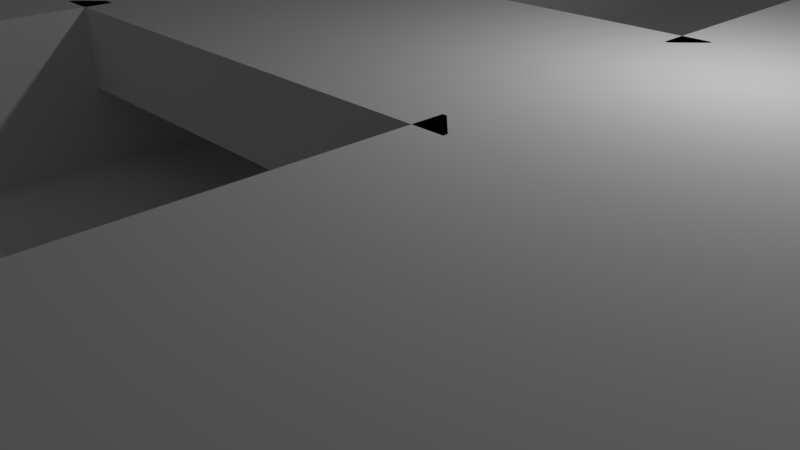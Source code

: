 # Source: test-level.blend  (saved by Blender 3.3.6; exported with 4.5.12 LTS)
import bpy
from mathutils import Matrix  # noqa: F401  (used for matrix-valued properties, if any)

bpy.ops.wm.read_factory_settings(use_empty=True)
scene = bpy.context.scene
scene.name = 'Scene'

# ---- collections
col_collection_1 = bpy.data.collections.new('Collection 1'); scene.collection.children.link(col_collection_1)

# ---- world
world_world = bpy.data.worlds.new('World'); scene.world = world_world
world_world.color = (0.05088, 0.05088, 0.05088)
world_world.use_sun_shadow = False
world_world.sun_shadow_jitter_overblur = 0.0
world_world.cycles.sampling_method = 'MANUAL'

# ---- cameras
cam_camera_001 = bpy.data.cameras.new('Camera.001')
cam_camera_001.clip_end = 100.0
cam_camera_001.lens = 35.0
cam_camera_001.sensor_width = 32.0
cam_camera_001.sensor_height = 18.0
cam_camera_001.ortho_scale = 7.314
cam_camera_001.dof.focus_distance = 0.0
cam_camera_001.dof.aperture_fstop = 128.0
cam_camera_001.dof.aperture_blades = 6
cam_camera = bpy.data.cameras.new('Camera')
cam_camera.clip_end = 100.0
cam_camera.lens = 35.0
cam_camera.sensor_width = 32.0
cam_camera.sensor_height = 18.0
cam_camera.ortho_scale = 7.314
cam_camera.dof.focus_distance = 0.0
cam_camera.dof.aperture_fstop = 128.0

# ---- lights
light_lamp_001 = bpy.data.lights.new('Lamp.001', 'POINT')
light_lamp_001.transmission_factor = 0.0
light_lamp_001.energy = 100.0
light_lamp_001.shadow_buffer_clip_start = 0.5
light_lamp_001.shadow_soft_size = 0.1
light_lamp_001.shadow_maximum_resolution = 0.006
light_lamp_001.use_absolute_resolution = True
light_lamp = bpy.data.lights.new('Lamp', 'POINT')
light_lamp.transmission_factor = 0.0
light_lamp.cutoff_distance = 30.0
light_lamp.energy = 100.0
light_lamp.shadow_buffer_clip_start = 1.001
light_lamp.shadow_soft_size = 0.1
light_lamp.shadow_maximum_resolution = 0.006
light_lamp.use_absolute_resolution = True

# ---- meshes
me_navmesh_005 = bpy.data.meshes.new('Navmesh.005')
me_navmesh_005.from_pydata([(-19.18, -15.0, 3.0), (-3.276, -15.0, 3.0), (-3.276, -23.1, 3.0), (-2.976, -23.4, 3.0), (-1.776, -23.4, 3.0), (-1.776, -26.7, 3.0), (-2.976, -26.7, 3.0), (-3.276, -27.0, 3.0), (-3.426, -38.7, 3.0), (-11.23, -30.75, 3.0), (-19.18, -22.95, 3.0), (1.674, -26.7, 3.0), (1.674, -23.4, 3.0), (2.874, -23.4, 3.0), (3.174, -23.1, 3.0), (3.174, -15.0, 3.0), (19.07, -15.0, 3.0), (19.07, -22.95, 3.0), (11.12, -30.75, 3.0), (3.324, -38.7, 3.0), (3.174, -27.0, 3.0), (2.874, -26.7, 3.0), (19.82, -22.05, 3.0), (19.82, -14.4, 3.0), (20.12, -14.4, 3.0), (20.12, -21.9, 3.0), (-20.08, 13.65, 3.0), (-20.08, 10.35, 3.0), (-20.83, 10.2, 3.0), (-20.83, 0.002022, 3.0), (-20.83, -10.2, 3.0), (-20.08, -10.35, 3.0), (-20.08, -13.65, 3.0), (-20.83, -13.8, 3.0), (-20.98, -21.15, 3.0), (-26.23, -15.9, 3.0), (-31.48, -10.65, 3.0), (-36.73, -5.398, 3.0), (-41.98, -0.148, 3.0), (-36.73, 5.102, 3.0), (-31.48, 10.35, 3.0), (-26.23, 15.6, 3.0), (-20.98, 21.0, 3.0), (-20.83, 13.8, 3.0), (19.97, -13.65, 3.0), (19.97, -10.35, 3.0), (20.87, -10.2, 3.0), (20.87, 0.002022, 3.0), (20.87, 10.2, 3.0), (19.97, 10.35, 3.0), (19.97, 13.65, 3.0), (20.87, 13.8, 3.0), (21.02, 21.0, 3.0), (26.12, 15.75, 3.0), (31.37, 10.5, 3.0), (36.62, 5.402, 3.0), (41.87, 0.152, 3.0), (41.87, -0.148, 3.0), (36.62, -5.398, 3.0), (31.37, -10.5, 3.0), (26.12, -15.75, 3.0), (21.02, -21.0, 3.0), (20.87, -13.8, 3.0), (-19.18, -13.8, 3.0), (-19.18, -10.2, 3.0), (-19.18, -8.998, 3.0), (-3.276, -8.998, 3.0), (3.174, -8.998, 3.0), (19.07, -8.998, 3.0), (19.07, -10.2, 3.0), (19.07, -13.8, 3.0), (-20.08, -9.598, 3.0), (-20.08, 0.002022, 3.0), (-19.93, 9.602, 3.0), (-19.93, -0.148, 3.0), (19.82, -9.598, 3.0), (19.82, 0.002022, 3.0), (19.82, 9.602, 3.0), (20.12, 9.602, 3.0), (20.12, 0.002022, 3.0), (20.12, -9.598, 3.0), (-19.18, -3.148, 3.0), (-3.276, -3.148, 3.0), (3.174, -3.148, 3.0), (19.07, -3.148, 3.0), (-19.18, 3.152, 3.0), (-3.276, 3.152, 3.0), (-3.276, 1.952, 3.0), (-2.976, 1.652, 3.0), (-1.776, 1.652, 3.0), (-1.776, -1.648, 3.0), (-2.976, -1.648, 3.0), (-3.276, -1.948, 3.0), (3.174, -1.948, 3.0), (2.874, -1.648, 3.0), (1.674, -1.648, 3.0), (1.674, 1.652, 3.0), (2.874, 1.652, 3.0), (3.174, 1.952, 3.0), (3.174, 3.152, 3.0), (19.07, 3.152, 3.0), (-19.18, 9.002, 3.0), (-3.276, 9.002, 3.0), (3.174, 9.002, 3.0), (19.07, 9.002, 3.0), (-19.18, 10.2, 3.0), (-19.18, 13.8, 3.0), (-19.18, 15.0, 3.0), (-3.276, 15.0, 3.0), (3.174, 15.0, 3.0), (19.07, 15.0, 3.0), (19.07, 13.8, 3.0), (19.07, 10.2, 3.0), (19.82, 14.4, 3.0), (19.82, 22.05, 3.0), (20.12, 21.9, 3.0), (20.12, 14.4, 3.0), (-1.926, 26.55, 3.0), (-1.926, 23.4, 3.0), (-2.976, 23.4, 3.0), (-3.276, 23.1, 3.0), (-19.18, 22.8, 3.0), (-11.23, 30.6, 3.0), (-3.426, 38.55, 3.0), (-3.276, 26.85, 3.0), (-2.976, 26.55, 3.0), (1.824, 23.4, 3.0), (1.824, 26.55, 3.0), (2.874, 26.55, 3.0), (3.174, 26.85, 3.0), (3.324, 38.7, 3.0), (11.12, 30.75, 3.0), (19.07, 22.95, 3.0), (3.174, 23.1, 3.0), (2.874, 23.4, 3.0)], [], [(6, 5, 3), (3, 5, 4), (2, 9, 7), (7, 9, 8), (7, 6, 2), (2, 6, 3), (1, 0, 2), (2, 0, 10), (2, 10, 9), (21, 13, 11), (11, 13, 12), (14, 20, 18), (18, 20, 19), (14, 13, 20), (20, 13, 21), (16, 15, 17), (17, 15, 14), (17, 14, 18), (5, 11, 4), (4, 11, 12), (22, 25, 23), (23, 25, 24), (43, 28, 26), (26, 28, 27), (33, 32, 30), (30, 32, 31), (39, 38, 37), (29, 28, 40), (40, 28, 41), (28, 43, 41), (41, 43, 42), (35, 34, 33), (40, 39, 29), (29, 39, 37), (29, 37, 36), (29, 36, 30), (36, 35, 30), (30, 35, 33), (62, 46, 44), (44, 46, 45), (51, 50, 48), (48, 50, 49), (47, 46, 59), (59, 46, 60), (59, 58, 47), (47, 58, 55), (47, 55, 54), (47, 54, 48), (53, 52, 51), (46, 62, 60), (60, 62, 61), (54, 53, 48), (48, 53, 51), (58, 57, 55), (55, 57, 56), (1, 66, 63), (63, 66, 32), (32, 66, 64), (32, 64, 31), (63, 0, 1), (66, 65, 64), (67, 15, 69), (69, 15, 45), (45, 15, 70), (45, 70, 44), (15, 16, 70), (69, 68, 67), (71, 74, 72), (72, 74, 73), (79, 78, 76), (76, 78, 77), (76, 75, 79), (79, 75, 80), (65, 66, 81), (81, 66, 82), (67, 68, 83), (83, 68, 84), (91, 90, 88), (88, 90, 89), (87, 86, 85), (85, 81, 87), (87, 81, 88), (88, 81, 92), (88, 92, 91), (81, 82, 92), (97, 96, 94), (94, 96, 95), (100, 99, 98), (84, 100, 93), (93, 100, 94), (94, 100, 98), (94, 98, 97), (93, 83, 84), (90, 95, 89), (89, 95, 96), (85, 86, 101), (101, 86, 102), (99, 100, 103), (103, 100, 104), (102, 108, 105), (105, 108, 27), (27, 108, 106), (27, 106, 26), (105, 101, 102), (108, 107, 106), (109, 103, 111), (111, 103, 50), (50, 103, 112), (50, 112, 49), (103, 104, 112), (111, 110, 109), (116, 115, 113), (113, 115, 114), (125, 119, 117), (117, 119, 118), (120, 124, 122), (122, 124, 123), (120, 119, 124), (124, 119, 125), (107, 108, 121), (121, 108, 120), (121, 120, 122), (134, 128, 126), (126, 128, 127), (133, 131, 129), (129, 131, 130), (129, 128, 133), (133, 128, 134), (109, 110, 133), (133, 110, 132), (133, 132, 131), (118, 126, 117), (117, 126, 127)])
me_navmesh_005.use_remesh_preserve_volume = False
me_navmesh_005.use_remesh_preserve_attributes = False
me_navmesh_005.use_mirror_vertex_groups = False
me_navmesh_005.update()
me_cube_008 = bpy.data.meshes.new('Cube.008')
me_cube_008.from_pydata([(-1.0, -1.0, -1.0), (-1.0, -1.0, 1.0), (-1.0, 1.0, -1.0), (-1.0, 1.0, 1.0), (1.0, -1.0, -1.0), (1.0, -1.0, 1.0), (1.0, 1.0, -1.0), (1.0, 1.0, 1.0), (1.0, 0.8667, 1.0), (1.0, 0.8667, 3.001), (1.0, -1.0, 1.0), (1.0, -1.0, 3.001), (-0.8667, -1.0, 1.0), (-0.8667, -1.0, 3.001), (0.4478, 0.6364, 2.001), (0.4478, 0.6364, 3.001), (0.5421, 0.7307, 2.001), (0.5421, 0.7307, 3.001), (0.6364, 0.4478, 2.001), (0.6364, 0.4478, 3.001), (0.7307, 0.5421, 2.001), (0.7307, 0.5421, 3.001), (-0.7307, -0.5421, 2.001), (-0.7307, -0.5421, 3.001), (-0.6364, -0.4478, 2.001), (-0.6364, -0.4478, 3.001), (-0.5421, -0.7307, 2.001), (-0.5421, -0.7307, 3.001), (-0.4478, -0.6364, 2.001), (-0.4478, -0.6364, 3.001), (-0.1414, 0.04714, 2.001), (-0.1414, 0.04714, 3.001), (-0.04714, 0.1414, 2.001), (-0.04714, 0.1414, 3.001), (0.04714, -0.1414, 2.001), (0.04714, -0.1414, 3.001), (0.1414, -0.04714, 2.001), (0.1414, -0.04714, 3.001), (-1.0, -0.8667, 1.0), (-1.0, -0.8667, 3.001), (-1.0, 1.0, 1.0), (-1.0, 1.0, 3.001), (0.8667, 1.0, 1.0), (0.8667, 1.0, 3.001), (-1.002, -0.03536, 3.001), (-1.002, -0.03536, 7.002), (-0.8132, 0.1532, 3.001), (-0.8132, 0.1532, 7.002), (-1.002, -0.0825, 3.001), (-1.002, -0.0825, 7.002), (-0.7896, 0.1296, 3.001), (-0.7896, 0.1296, 7.002), (-0.7189, 0.2475, 3.001), (-0.7189, 0.2475, 7.002), (-0.2475, 0.7189, 3.001), (-0.2475, 0.7189, 7.002), (-0.6953, 0.2239, 3.001), (-0.6953, 0.2239, 7.002), (-0.2239, 0.6953, 3.001), (-0.2239, 0.6953, 7.002), (-0.1532, 0.8132, 3.001), (-0.1532, 0.8132, 7.002), (0.03536, 1.002, 3.001), (0.03536, 1.002, 7.002), (-0.1296, 0.7896, 3.001), (-0.1296, 0.7896, 7.002), (0.0825, 1.002, 3.001), (0.0825, 1.002, 7.002), (0.2239, -0.6953, 3.001), (0.2239, -0.6953, 7.002), (0.6953, -0.2239, 3.001), (0.6953, -0.2239, 7.002), (0.2475, -0.7189, 3.001), (0.2475, -0.7189, 7.002), (0.7189, -0.2475, 3.001), (0.7189, -0.2475, 7.002), (-0.0825, -1.002, 3.001), (-0.0825, -1.002, 7.002), (0.1296, -0.7896, 3.001), (0.1296, -0.7896, 7.002), (-0.03536, -1.002, 3.001), (-0.03536, -1.002, 7.002), (0.1532, -0.8132, 3.001), (0.1532, -0.8132, 7.002), (0.7896, -0.1296, 3.001), (0.7896, -0.1296, 7.002), (1.002, 0.0825, 3.001), (1.002, 0.0825, 7.002), (0.8132, -0.1532, 3.001), (0.8132, -0.1532, 7.002), (1.002, 0.03536, 3.001), (1.002, 0.03536, 7.002)], [], [(0, 1, 3, 2), (2, 3, 7, 6), (6, 7, 5, 4), (4, 5, 1, 0), (2, 6, 4, 0), (7, 3, 1, 5), (8, 9, 11, 10), (10, 11, 13, 12), (10, 12, 8), (13, 11, 9), (13, 9, 8, 12), (14, 15, 17, 16), (16, 17, 21, 20), (20, 21, 19, 18), (18, 19, 15, 14), (16, 20, 18, 14), (21, 17, 15, 19), (22, 23, 25, 24), (24, 25, 29, 28), (28, 29, 27, 26), (26, 27, 23, 22), (24, 28, 26, 22), (29, 25, 23, 27), (30, 31, 33, 32), (32, 33, 37, 36), (36, 37, 35, 34), (34, 35, 31, 30), (32, 36, 34, 30), (37, 33, 31, 35), (38, 39, 41, 40), (40, 41, 43, 42), (40, 42, 38), (43, 41, 39), (43, 39, 38, 42), (44, 45, 47, 46), (46, 47, 51, 50), (50, 51, 49, 48), (48, 49, 45, 44), (46, 50, 48, 44), (51, 47, 45, 49), (52, 53, 55, 54), (54, 55, 59, 58), (58, 59, 57, 56), (56, 57, 53, 52), (54, 58, 56, 52), (59, 55, 53, 57), (60, 61, 63, 62), (62, 63, 67, 66), (66, 67, 65, 64), (64, 65, 61, 60), (62, 66, 64, 60), (67, 63, 61, 65), (68, 69, 71, 70), (70, 71, 75, 74), (74, 75, 73, 72), (72, 73, 69, 68), (70, 74, 72, 68), (75, 71, 69, 73), (76, 77, 79, 78), (78, 79, 83, 82), (82, 83, 81, 80), (80, 81, 77, 76), (78, 82, 80, 76), (83, 79, 77, 81), (84, 85, 87, 86), (86, 87, 91, 90), (90, 91, 89, 88), (88, 89, 85, 84), (86, 90, 88, 84), (91, 87, 85, 89)])
me_cube_008.use_remesh_preserve_volume = False
me_cube_008.use_remesh_preserve_attributes = False
me_cube_008.use_mirror_vertex_groups = False
me_cube_008.update()

# ---- objects
ob_navmesh = bpy.data.objects.new('Navmesh', me_navmesh_005)
ob_cube = bpy.data.objects.new('Cube', me_cube_008)
ob_camera_001 = bpy.data.objects.new('Camera.001', cam_camera_001)
ob_lamp_001 = bpy.data.objects.new('Lamp.001', light_lamp_001)
ob_lamp = bpy.data.objects.new('Lamp', light_lamp)
ob_camera = bpy.data.objects.new('Camera', cam_camera)

# ---- transforms, parenting, visibility, modifiers, constraints
ob_navmesh.location = (0.0, 0.0, 0.0)
ob_navmesh.lineart.crease_threshold = 0.0
ob_cube.location = (0.0, 0.0, 0.0)
ob_cube.rotation_euler = (0.0, -0.0, 0.7854)
ob_cube.scale = (30.0, 30.0, 0.9996)
ob_cube.lineart.crease_threshold = 0.0
ob_camera_001.location = (7.481, -6.508, 5.344)
ob_camera_001.rotation_euler = (1.109, 9.073e-08, 0.8149)
ob_camera_001.scale = (1.0, 1.0, 1.0)
ob_camera_001.color = (0.8, 0.8, 0.8, 1.0)
ob_camera_001.lineart.crease_threshold = 0.0
ob_lamp_001.location = (4.076, 1.005, 5.904)
ob_lamp_001.rotation_euler = (0.6503, 0.05522, 1.866)
ob_lamp_001.scale = (1.0, 1.0, 1.0)
ob_lamp_001.color = (0.8, 0.8, 0.8, 1.0)
ob_lamp_001.lineart.crease_threshold = 0.0
ob_lamp.location = (4.076, 1.005, 5.904)
ob_lamp.rotation_euler = (0.6503, 0.05522, 1.866)
ob_lamp.lock_rotations_4d = False
ob_lamp.empty_display_type = 'ARROWS'
ob_lamp.color = (0.0, 0.0, 0.0, 0.0)
ob_lamp.lineart.crease_threshold = 0.0
ob_camera.location = (7.481, -6.508, 5.344)
ob_camera.rotation_euler = (1.109, 0.0, 0.8149)
ob_camera.lock_rotations_4d = False
ob_camera.empty_display_type = 'ARROWS'
ob_camera.color = (0.0, 0.0, 0.0, 0.0)
ob_camera.display_type = 'WIRE'
ob_camera.lineart.crease_threshold = 0.0

# ---- collection membership
col_collection_1.objects.link(ob_navmesh)
col_collection_1.objects.link(ob_cube)
col_collection_1.objects.link(ob_camera_001)
col_collection_1.objects.link(ob_lamp_001)
col_collection_1.objects.link(ob_lamp)
col_collection_1.objects.link(ob_camera)

# ---- scene / render settings (as saved in the file)
scene.camera = ob_camera
scene.frame_start = 1; scene.frame_end = 250; scene.frame_set(0)
scene.render.engine = 'BLENDER_EEVEE_NEXT'
scene.render.resolution_percentage = 50
scene.render.dither_intensity = 0.0
scene.cycles.use_denoising = False
scene.cycles.samples = 128
scene.cycles.sampling_pattern = 'TABULATED_SOBOL'
scene.cycles.use_adaptive_sampling = False
scene.cycles.use_light_tree = False
scene.cycles.blur_glossy = 0.0
scene.cycles.sample_clamp_indirect = 0.0
scene.view_settings.view_transform = 'Standard'
bpy.context.view_layer.update()
